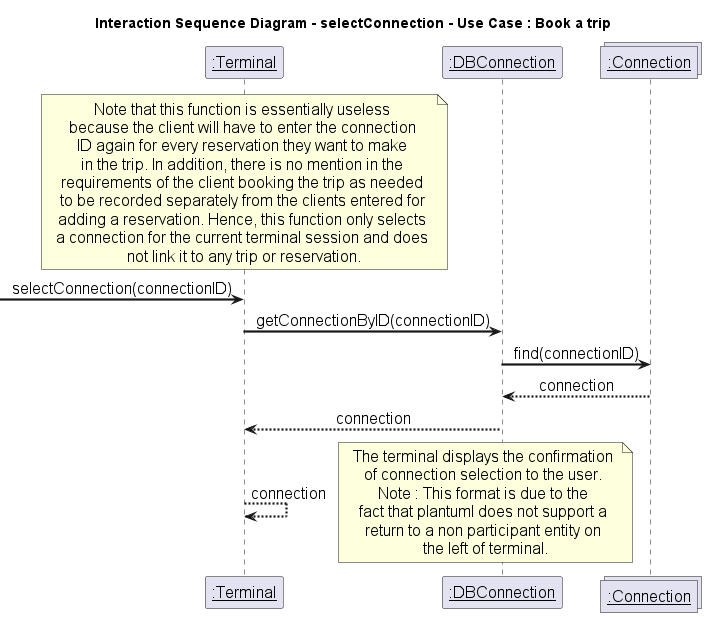

The diagram above was rendered by PlantUML. Its source (embedded in the PNG):
@startuml selectConnection Interaction Sequence Diagram
title "Interaction Sequence Diagram - selectConnection - Use Case : Book a trip"
skinparam DefaultFontName Arial
skinparam DefaultFontSize 16
skinparam DefaultFontStyle bold
skinparam ArrowThickness 2.2
skinparam sequenceMessageAlign center
skinparam noteTextAlignment center
skinparam sequenceParticipant underline
hide empty members

participant ":Terminal" as terminal
participant ":DBConnection" as dbtr
collections ":Connection" as connMulti

note over terminal
    Note that this function is essentially useless 
    because the client will have to enter the connection 
    ID again for every reservation they want to make 
    in the trip. In addition, there is no mention in the 
    requirements of the client booking the trip as needed 
    to be recorded separately from the clients entered for 
    adding a reservation. Hence, this function only selects 
    a connection for the current terminal session and does 
    not link it to any trip or reservation.
end note

->terminal:selectConnection(connectionID)
terminal->dbtr:getConnectionByID(connectionID)
dbtr->connMulti: find(connectionID)
connMulti --> dbtr:connection
dbtr --> terminal:connection

terminal --> terminal: connection

note right
    The terminal displays the confirmation 
    of connection selection to the user. 
    Note : This format is due to the 
    fact that plantuml does not support a 
    return to a non participant entity on 
    the left of terminal.
endnote

@enduml